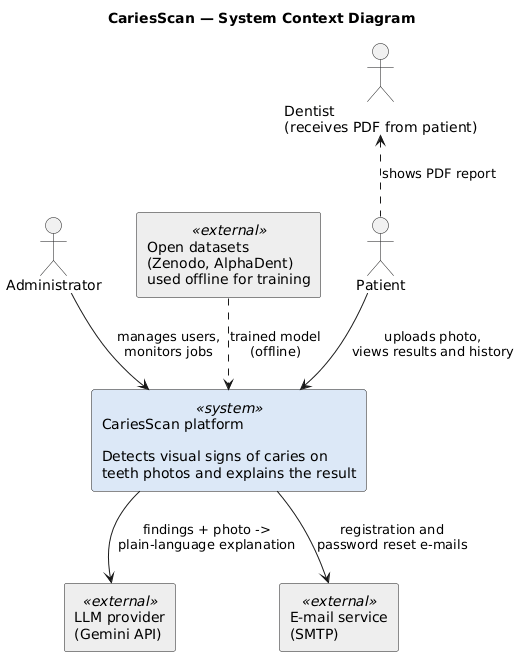

The diagram above was rendered by PlantUML. Its source (embedded in the PNG):
@startuml system-context
title CariesScan — System Context Diagram
skinparam shadowing false
skinparam defaultFontName Arial
skinparam rectangle {
  BackgroundColor<<system>> #DCE8F7
  BackgroundColor<<external>> #EEEEEE
}
actor "Patient" as patient
actor "Administrator" as admin
actor "Dentist\n(receives PDF from patient)" as dentist
rectangle "CariesScan platform\n\nDetects visual signs of caries on\nteeth photos and explains the result" <<system>> as sys
rectangle "LLM provider\n(Gemini API)" <<external>> as llm
rectangle "E-mail service\n(SMTP)" <<external>> as mail
rectangle "Open datasets\n(Zenodo, AlphaDent)\nused offline for training" <<external>> as data

patient --> sys : uploads photo,\nviews results and history
admin --> sys : manages users,\nmonitors jobs
sys --> llm : findings + photo ->\nplain-language explanation
sys --> mail : registration and\npassword reset e-mails
dentist <.. patient : shows PDF report
data ..> sys : trained model\n(offline)
@enduml